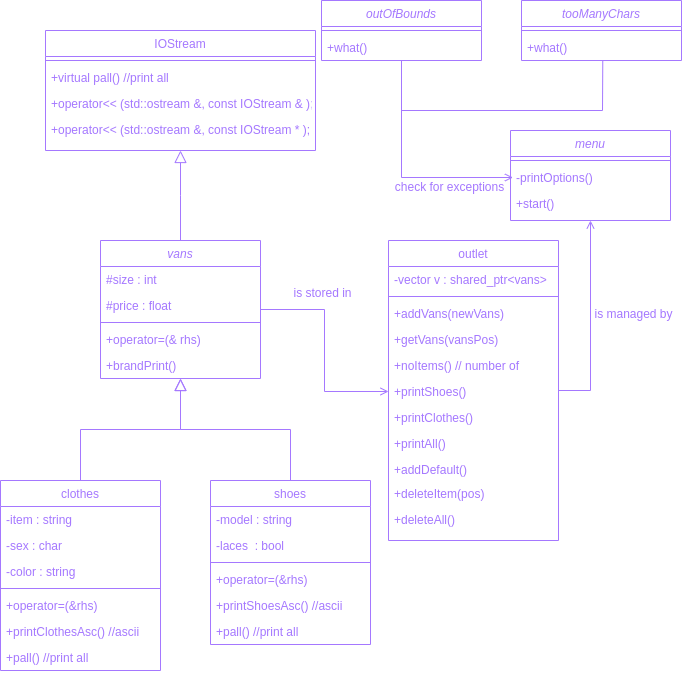

The diagram above was exported from draw.io. Its source (the exported page's mxGraphModel, read from the mxfile embedded in the PNG):
<mxGraphModel dx="1050" dy="584" grid="0" gridSize="10" guides="1" tooltips="1" connect="1" arrows="1" fold="1" page="0" pageScale="1" pageWidth="827" pageHeight="1169" math="0" shadow="0">
  <root>
    <mxCell id="WIyWlLk6GJQsqaUBKTNV-0" />
    <mxCell id="WIyWlLk6GJQsqaUBKTNV-1" parent="WIyWlLk6GJQsqaUBKTNV-0" />
    <mxCell id="zkfFHV4jXpPFQw0GAbJ--0" value="vans" style="swimlane;fontStyle=2;align=center;verticalAlign=top;childLayout=stackLayout;horizontal=1;startSize=26;horizontalStack=0;resizeParent=1;resizeLast=0;collapsible=1;marginBottom=0;rounded=0;shadow=0;strokeWidth=1;fontColor=#A578FF;fillColor=none;strokeColor=#A578FF;" parent="WIyWlLk6GJQsqaUBKTNV-1" vertex="1">
      <mxGeometry x="179" y="380" width="160" height="138" as="geometry">
        <mxRectangle x="230" y="140" width="160" height="26" as="alternateBounds" />
      </mxGeometry>
    </mxCell>
    <mxCell id="zkfFHV4jXpPFQw0GAbJ--1" value="#size : int" style="text;align=left;verticalAlign=top;spacingLeft=4;spacingRight=4;overflow=hidden;rotatable=0;points=[[0,0.5],[1,0.5]];portConstraint=eastwest;fontColor=#A578FF;" parent="zkfFHV4jXpPFQw0GAbJ--0" vertex="1">
      <mxGeometry y="26" width="160" height="26" as="geometry" />
    </mxCell>
    <mxCell id="zkfFHV4jXpPFQw0GAbJ--2" value="#price : float" style="text;align=left;verticalAlign=top;spacingLeft=4;spacingRight=4;overflow=hidden;rotatable=0;points=[[0,0.5],[1,0.5]];portConstraint=eastwest;rounded=0;shadow=0;html=0;fontColor=#A578FF;" parent="zkfFHV4jXpPFQw0GAbJ--0" vertex="1">
      <mxGeometry y="52" width="160" height="26" as="geometry" />
    </mxCell>
    <mxCell id="zkfFHV4jXpPFQw0GAbJ--4" value="" style="line;html=1;strokeWidth=1;align=left;verticalAlign=middle;spacingTop=-1;spacingLeft=3;spacingRight=3;rotatable=0;labelPosition=right;points=[];portConstraint=eastwest;fontColor=#A578FF;fillColor=none;strokeColor=#A578FF;" parent="zkfFHV4jXpPFQw0GAbJ--0" vertex="1">
      <mxGeometry y="78" width="160" height="8" as="geometry" />
    </mxCell>
    <mxCell id="zkfFHV4jXpPFQw0GAbJ--5" value="+operator=(&amp; rhs)" style="text;align=left;verticalAlign=top;spacingLeft=4;spacingRight=4;overflow=hidden;rotatable=0;points=[[0,0.5],[1,0.5]];portConstraint=eastwest;fontColor=#A578FF;" parent="zkfFHV4jXpPFQw0GAbJ--0" vertex="1">
      <mxGeometry y="86" width="160" height="26" as="geometry" />
    </mxCell>
    <mxCell id="fksvirJrKcCHfL0U4cV6-16" value="+brandPrint()" style="text;align=left;verticalAlign=top;spacingLeft=4;spacingRight=4;overflow=hidden;rotatable=0;points=[[0,0.5],[1,0.5]];portConstraint=eastwest;fontColor=#A578FF;" parent="zkfFHV4jXpPFQw0GAbJ--0" vertex="1">
      <mxGeometry y="112" width="160" height="26" as="geometry" />
    </mxCell>
    <mxCell id="zkfFHV4jXpPFQw0GAbJ--6" value="clothes" style="swimlane;fontStyle=0;align=center;verticalAlign=top;childLayout=stackLayout;horizontal=1;startSize=26;horizontalStack=0;resizeParent=1;resizeLast=0;collapsible=1;marginBottom=0;rounded=0;shadow=0;strokeWidth=1;fontColor=#A578FF;fillColor=none;strokeColor=#A578FF;" parent="WIyWlLk6GJQsqaUBKTNV-1" vertex="1">
      <mxGeometry x="79" y="620" width="160" height="190" as="geometry">
        <mxRectangle x="130" y="380" width="160" height="26" as="alternateBounds" />
      </mxGeometry>
    </mxCell>
    <mxCell id="zkfFHV4jXpPFQw0GAbJ--7" value="-item : string" style="text;align=left;verticalAlign=top;spacingLeft=4;spacingRight=4;overflow=hidden;rotatable=0;points=[[0,0.5],[1,0.5]];portConstraint=eastwest;fontColor=#A578FF;" parent="zkfFHV4jXpPFQw0GAbJ--6" vertex="1">
      <mxGeometry y="26" width="160" height="26" as="geometry" />
    </mxCell>
    <mxCell id="fksvirJrKcCHfL0U4cV6-23" value="-sex : char" style="text;align=left;verticalAlign=top;spacingLeft=4;spacingRight=4;overflow=hidden;rotatable=0;points=[[0,0.5],[1,0.5]];portConstraint=eastwest;fontColor=#A578FF;" parent="zkfFHV4jXpPFQw0GAbJ--6" vertex="1">
      <mxGeometry y="52" width="160" height="26" as="geometry" />
    </mxCell>
    <mxCell id="fksvirJrKcCHfL0U4cV6-22" value="-color : string" style="text;align=left;verticalAlign=top;spacingLeft=4;spacingRight=4;overflow=hidden;rotatable=0;points=[[0,0.5],[1,0.5]];portConstraint=eastwest;fontColor=#A578FF;" parent="zkfFHV4jXpPFQw0GAbJ--6" vertex="1">
      <mxGeometry y="78" width="160" height="26" as="geometry" />
    </mxCell>
    <mxCell id="zkfFHV4jXpPFQw0GAbJ--9" value="" style="line;html=1;strokeWidth=1;align=left;verticalAlign=middle;spacingTop=-1;spacingLeft=3;spacingRight=3;rotatable=0;labelPosition=right;points=[];portConstraint=eastwest;fontColor=#A578FF;fillColor=none;strokeColor=#A578FF;" parent="zkfFHV4jXpPFQw0GAbJ--6" vertex="1">
      <mxGeometry y="104" width="160" height="8" as="geometry" />
    </mxCell>
    <mxCell id="zkfFHV4jXpPFQw0GAbJ--10" value="+operator=(&amp;rhs)" style="text;align=left;verticalAlign=top;spacingLeft=4;spacingRight=4;overflow=hidden;rotatable=0;points=[[0,0.5],[1,0.5]];portConstraint=eastwest;fontStyle=0;fontColor=#A578FF;" parent="zkfFHV4jXpPFQw0GAbJ--6" vertex="1">
      <mxGeometry y="112" width="160" height="26" as="geometry" />
    </mxCell>
    <mxCell id="fksvirJrKcCHfL0U4cV6-21" value="+printClothesAsc() //ascii" style="text;align=left;verticalAlign=top;spacingLeft=4;spacingRight=4;overflow=hidden;rotatable=0;points=[[0,0.5],[1,0.5]];portConstraint=eastwest;fontColor=#A578FF;" parent="zkfFHV4jXpPFQw0GAbJ--6" vertex="1">
      <mxGeometry y="138" width="160" height="26" as="geometry" />
    </mxCell>
    <mxCell id="zkfFHV4jXpPFQw0GAbJ--11" value="+pall() //print all" style="text;align=left;verticalAlign=top;spacingLeft=4;spacingRight=4;overflow=hidden;rotatable=0;points=[[0,0.5],[1,0.5]];portConstraint=eastwest;fontColor=#A578FF;" parent="zkfFHV4jXpPFQw0GAbJ--6" vertex="1">
      <mxGeometry y="164" width="160" height="26" as="geometry" />
    </mxCell>
    <mxCell id="zkfFHV4jXpPFQw0GAbJ--12" value="" style="endArrow=block;endSize=10;endFill=0;shadow=0;strokeWidth=1;rounded=0;edgeStyle=elbowEdgeStyle;elbow=vertical;fontColor=#A578FF;strokeColor=#A578FF;" parent="WIyWlLk6GJQsqaUBKTNV-1" source="zkfFHV4jXpPFQw0GAbJ--6" target="zkfFHV4jXpPFQw0GAbJ--0" edge="1">
      <mxGeometry width="160" relative="1" as="geometry">
        <mxPoint x="159" y="463" as="sourcePoint" />
        <mxPoint x="159" y="463" as="targetPoint" />
      </mxGeometry>
    </mxCell>
    <mxCell id="zkfFHV4jXpPFQw0GAbJ--13" value="shoes" style="swimlane;fontStyle=0;align=center;verticalAlign=top;childLayout=stackLayout;horizontal=1;startSize=26;horizontalStack=0;resizeParent=1;resizeLast=0;collapsible=1;marginBottom=0;rounded=0;shadow=0;strokeWidth=1;fontColor=#A578FF;strokeColor=#A578FF;fillColor=none;" parent="WIyWlLk6GJQsqaUBKTNV-1" vertex="1">
      <mxGeometry x="289" y="620" width="160" height="164" as="geometry">
        <mxRectangle x="340" y="380" width="170" height="26" as="alternateBounds" />
      </mxGeometry>
    </mxCell>
    <mxCell id="fksvirJrKcCHfL0U4cV6-17" value="-model : string" style="text;align=left;verticalAlign=top;spacingLeft=4;spacingRight=4;overflow=hidden;rotatable=0;points=[[0,0.5],[1,0.5]];portConstraint=eastwest;fontColor=#A578FF;" parent="zkfFHV4jXpPFQw0GAbJ--13" vertex="1">
      <mxGeometry y="26" width="160" height="26" as="geometry" />
    </mxCell>
    <mxCell id="zkfFHV4jXpPFQw0GAbJ--8" value="-laces  : bool" style="text;align=left;verticalAlign=top;spacingLeft=4;spacingRight=4;overflow=hidden;rotatable=0;points=[[0,0.5],[1,0.5]];portConstraint=eastwest;rounded=0;shadow=0;html=0;fontColor=#A578FF;" parent="zkfFHV4jXpPFQw0GAbJ--13" vertex="1">
      <mxGeometry y="52" width="160" height="26" as="geometry" />
    </mxCell>
    <mxCell id="zkfFHV4jXpPFQw0GAbJ--15" value="" style="line;html=1;strokeWidth=1;align=left;verticalAlign=middle;spacingTop=-1;spacingLeft=3;spacingRight=3;rotatable=0;labelPosition=right;points=[];portConstraint=eastwest;fontColor=#A578FF;strokeColor=#A578FF;" parent="zkfFHV4jXpPFQw0GAbJ--13" vertex="1">
      <mxGeometry y="78" width="160" height="8" as="geometry" />
    </mxCell>
    <mxCell id="fksvirJrKcCHfL0U4cV6-18" value="+operator=(&amp;rhs)" style="text;align=left;verticalAlign=top;spacingLeft=4;spacingRight=4;overflow=hidden;rotatable=0;points=[[0,0.5],[1,0.5]];portConstraint=eastwest;fontStyle=0;fontColor=#A578FF;" parent="zkfFHV4jXpPFQw0GAbJ--13" vertex="1">
      <mxGeometry y="86" width="160" height="26" as="geometry" />
    </mxCell>
    <mxCell id="fksvirJrKcCHfL0U4cV6-20" value="+printShoesAsc() //ascii" style="text;align=left;verticalAlign=top;spacingLeft=4;spacingRight=4;overflow=hidden;rotatable=0;points=[[0,0.5],[1,0.5]];portConstraint=eastwest;fontColor=#A578FF;" parent="zkfFHV4jXpPFQw0GAbJ--13" vertex="1">
      <mxGeometry y="112" width="160" height="26" as="geometry" />
    </mxCell>
    <mxCell id="fksvirJrKcCHfL0U4cV6-19" value="+pall() //print all" style="text;align=left;verticalAlign=top;spacingLeft=4;spacingRight=4;overflow=hidden;rotatable=0;points=[[0,0.5],[1,0.5]];portConstraint=eastwest;fontColor=#A578FF;" parent="zkfFHV4jXpPFQw0GAbJ--13" vertex="1">
      <mxGeometry y="138" width="160" height="26" as="geometry" />
    </mxCell>
    <mxCell id="zkfFHV4jXpPFQw0GAbJ--16" value="" style="endArrow=block;endSize=10;endFill=0;shadow=0;strokeWidth=1;rounded=0;edgeStyle=elbowEdgeStyle;elbow=vertical;fontColor=#A578FF;strokeColor=#A578FF;" parent="WIyWlLk6GJQsqaUBKTNV-1" source="zkfFHV4jXpPFQw0GAbJ--13" target="zkfFHV4jXpPFQw0GAbJ--0" edge="1">
      <mxGeometry width="160" relative="1" as="geometry">
        <mxPoint x="169" y="633" as="sourcePoint" />
        <mxPoint x="269" y="531" as="targetPoint" />
      </mxGeometry>
    </mxCell>
    <mxCell id="zkfFHV4jXpPFQw0GAbJ--17" value="outlet" style="swimlane;fontStyle=0;align=center;verticalAlign=top;childLayout=stackLayout;horizontal=1;startSize=26;horizontalStack=0;resizeParent=1;resizeLast=0;collapsible=1;marginBottom=0;rounded=0;shadow=0;strokeWidth=1;fontColor=#A578FF;swimlaneFillColor=none;fillColor=none;strokeColor=#A578FF;" parent="WIyWlLk6GJQsqaUBKTNV-1" vertex="1">
      <mxGeometry x="467" y="380" width="170" height="300" as="geometry">
        <mxRectangle x="550" y="140" width="160" height="26" as="alternateBounds" />
      </mxGeometry>
    </mxCell>
    <mxCell id="zkfFHV4jXpPFQw0GAbJ--18" value="-vector v : shared_ptr&lt;vans&gt;" style="text;align=left;verticalAlign=top;spacingLeft=4;spacingRight=4;overflow=hidden;rotatable=0;points=[[0,0.5],[1,0.5]];portConstraint=eastwest;fontColor=#A578FF;" parent="zkfFHV4jXpPFQw0GAbJ--17" vertex="1">
      <mxGeometry y="26" width="170" height="26" as="geometry" />
    </mxCell>
    <mxCell id="zkfFHV4jXpPFQw0GAbJ--23" value="" style="line;html=1;strokeWidth=1;align=left;verticalAlign=middle;spacingTop=-1;spacingLeft=3;spacingRight=3;rotatable=0;labelPosition=right;points=[];portConstraint=eastwest;fontColor=#A578FF;fillColor=none;strokeColor=#A578FF;" parent="zkfFHV4jXpPFQw0GAbJ--17" vertex="1">
      <mxGeometry y="52" width="170" height="8" as="geometry" />
    </mxCell>
    <mxCell id="zkfFHV4jXpPFQw0GAbJ--24" value="+addVans(newVans)" style="text;align=left;verticalAlign=top;spacingLeft=4;spacingRight=4;overflow=hidden;rotatable=0;points=[[0,0.5],[1,0.5]];portConstraint=eastwest;fontColor=#A578FF;" parent="zkfFHV4jXpPFQw0GAbJ--17" vertex="1">
      <mxGeometry y="60" width="170" height="26" as="geometry" />
    </mxCell>
    <mxCell id="zkfFHV4jXpPFQw0GAbJ--25" value="+getVans(vansPos)" style="text;align=left;verticalAlign=top;spacingLeft=4;spacingRight=4;overflow=hidden;rotatable=0;points=[[0,0.5],[1,0.5]];portConstraint=eastwest;fontColor=#A578FF;" parent="zkfFHV4jXpPFQw0GAbJ--17" vertex="1">
      <mxGeometry y="86" width="170" height="26" as="geometry" />
    </mxCell>
    <mxCell id="fksvirJrKcCHfL0U4cV6-26" value="+noItems() // number of" style="text;align=left;verticalAlign=top;spacingLeft=4;spacingRight=4;overflow=hidden;rotatable=0;points=[[0,0.5],[1,0.5]];portConstraint=eastwest;fontColor=#A578FF;" parent="zkfFHV4jXpPFQw0GAbJ--17" vertex="1">
      <mxGeometry y="112" width="170" height="26" as="geometry" />
    </mxCell>
    <mxCell id="fksvirJrKcCHfL0U4cV6-24" value="+printShoes()" style="text;align=left;verticalAlign=top;spacingLeft=4;spacingRight=4;overflow=hidden;rotatable=0;points=[[0,0.5],[1,0.5]];portConstraint=eastwest;fontColor=#A578FF;" parent="zkfFHV4jXpPFQw0GAbJ--17" vertex="1">
      <mxGeometry y="138" width="170" height="26" as="geometry" />
    </mxCell>
    <mxCell id="fksvirJrKcCHfL0U4cV6-29" value="+printClothes()" style="text;align=left;verticalAlign=top;spacingLeft=4;spacingRight=4;overflow=hidden;rotatable=0;points=[[0,0.5],[1,0.5]];portConstraint=eastwest;fontColor=#A578FF;" parent="zkfFHV4jXpPFQw0GAbJ--17" vertex="1">
      <mxGeometry y="164" width="170" height="26" as="geometry" />
    </mxCell>
    <mxCell id="fksvirJrKcCHfL0U4cV6-32" value="+printAll()" style="text;align=left;verticalAlign=top;spacingLeft=4;spacingRight=4;overflow=hidden;rotatable=0;points=[[0,0.5],[1,0.5]];portConstraint=eastwest;fontColor=#A578FF;" parent="zkfFHV4jXpPFQw0GAbJ--17" vertex="1">
      <mxGeometry y="190" width="170" height="26" as="geometry" />
    </mxCell>
    <mxCell id="fksvirJrKcCHfL0U4cV6-30" value="+addDefault()" style="text;align=left;verticalAlign=top;spacingLeft=4;spacingRight=4;overflow=hidden;rotatable=0;points=[[0,0.5],[1,0.5]];portConstraint=eastwest;fontColor=#A578FF;" parent="zkfFHV4jXpPFQw0GAbJ--17" vertex="1">
      <mxGeometry y="216" width="170" height="24" as="geometry" />
    </mxCell>
    <mxCell id="fksvirJrKcCHfL0U4cV6-31" value="+deleteItem(pos)" style="text;align=left;verticalAlign=top;spacingLeft=4;spacingRight=4;overflow=hidden;rotatable=0;points=[[0,0.5],[1,0.5]];portConstraint=eastwest;fontColor=#A578FF;" parent="zkfFHV4jXpPFQw0GAbJ--17" vertex="1">
      <mxGeometry y="240" width="170" height="26" as="geometry" />
    </mxCell>
    <mxCell id="fksvirJrKcCHfL0U4cV6-33" value="+deleteAll()" style="text;align=left;verticalAlign=top;spacingLeft=4;spacingRight=4;overflow=hidden;rotatable=0;points=[[0,0.5],[1,0.5]];portConstraint=eastwest;fontColor=#A578FF;" parent="zkfFHV4jXpPFQw0GAbJ--17" vertex="1">
      <mxGeometry y="266" width="170" height="26" as="geometry" />
    </mxCell>
    <mxCell id="zkfFHV4jXpPFQw0GAbJ--26" value="" style="endArrow=open;shadow=0;strokeWidth=1;rounded=0;endFill=1;edgeStyle=elbowEdgeStyle;elbow=vertical;entryX=0;entryY=0.5;entryDx=0;entryDy=0;fontColor=#A578FF;strokeColor=#A578FF;" parent="WIyWlLk6GJQsqaUBKTNV-1" source="zkfFHV4jXpPFQw0GAbJ--0" target="fksvirJrKcCHfL0U4cV6-24" edge="1">
      <mxGeometry x="0.5" y="41" relative="1" as="geometry">
        <mxPoint x="339" y="452" as="sourcePoint" />
        <mxPoint x="499" y="452" as="targetPoint" />
        <mxPoint x="-40" y="32" as="offset" />
      </mxGeometry>
    </mxCell>
    <mxCell id="zkfFHV4jXpPFQw0GAbJ--29" value="is stored in" style="text;html=1;resizable=0;points=[];;align=center;verticalAlign=middle;labelBackgroundColor=none;rounded=0;shadow=0;strokeWidth=1;fontSize=12;fontColor=#A578FF;" parent="zkfFHV4jXpPFQw0GAbJ--26" vertex="1" connectable="0">
      <mxGeometry x="0.5" y="49" relative="1" as="geometry">
        <mxPoint x="-15" y="-50" as="offset" />
      </mxGeometry>
    </mxCell>
    <mxCell id="fksvirJrKcCHfL0U4cV6-0" value="IOStream" style="swimlane;fontStyle=0;align=center;verticalAlign=top;childLayout=stackLayout;horizontal=1;startSize=26;horizontalStack=0;resizeParent=1;resizeLast=0;collapsible=1;marginBottom=0;rounded=0;shadow=0;strokeWidth=1;fontColor=#A578FF;fillColor=none;swimlaneFillColor=none;strokeColor=#A578FF;" parent="WIyWlLk6GJQsqaUBKTNV-1" vertex="1">
      <mxGeometry x="124" y="170" width="270" height="120" as="geometry">
        <mxRectangle x="340" y="380" width="170" height="26" as="alternateBounds" />
      </mxGeometry>
    </mxCell>
    <mxCell id="fksvirJrKcCHfL0U4cV6-2" value="" style="line;html=1;strokeWidth=1;align=left;verticalAlign=middle;spacingTop=-1;spacingLeft=3;spacingRight=3;rotatable=0;labelPosition=right;points=[];portConstraint=eastwest;fontColor=#A578FF;strokeColor=#A578FF;" parent="fksvirJrKcCHfL0U4cV6-0" vertex="1">
      <mxGeometry y="26" width="270" height="8" as="geometry" />
    </mxCell>
    <mxCell id="zkfFHV4jXpPFQw0GAbJ--19" value="+virtual pall() //print all" style="text;align=left;verticalAlign=top;spacingLeft=4;spacingRight=4;overflow=hidden;rotatable=0;points=[[0,0.5],[1,0.5]];portConstraint=eastwest;rounded=0;shadow=0;html=0;fontColor=#A578FF;" parent="fksvirJrKcCHfL0U4cV6-0" vertex="1">
      <mxGeometry y="34" width="270" height="26" as="geometry" />
    </mxCell>
    <mxCell id="fksvirJrKcCHfL0U4cV6-5" value="+operator&lt;&lt; (std::ostream &amp;, const IOStream &amp; );" style="text;align=left;verticalAlign=top;spacingLeft=4;spacingRight=4;overflow=hidden;rotatable=0;points=[[0,0.5],[1,0.5]];portConstraint=eastwest;rounded=0;shadow=0;html=0;fontColor=#A578FF;" parent="fksvirJrKcCHfL0U4cV6-0" vertex="1">
      <mxGeometry y="60" width="270" height="26" as="geometry" />
    </mxCell>
    <mxCell id="fksvirJrKcCHfL0U4cV6-6" value="+operator&lt;&lt; (std::ostream &amp;, const IOStream * );" style="text;align=left;verticalAlign=top;spacingLeft=4;spacingRight=4;overflow=hidden;rotatable=0;points=[[0,0.5],[1,0.5]];portConstraint=eastwest;rounded=0;shadow=0;html=0;fontColor=#A578FF;" parent="fksvirJrKcCHfL0U4cV6-0" vertex="1">
      <mxGeometry y="86" width="270" height="26" as="geometry" />
    </mxCell>
    <mxCell id="fksvirJrKcCHfL0U4cV6-3" value="" style="endArrow=block;endSize=10;endFill=0;shadow=0;strokeWidth=1;rounded=0;edgeStyle=elbowEdgeStyle;elbow=vertical;entryX=0.5;entryY=1;entryDx=0;entryDy=0;exitX=0.5;exitY=0;exitDx=0;exitDy=0;fontColor=#A578FF;strokeColor=#A578FF;" parent="WIyWlLk6GJQsqaUBKTNV-1" source="zkfFHV4jXpPFQw0GAbJ--0" target="fksvirJrKcCHfL0U4cV6-0" edge="1">
      <mxGeometry width="160" relative="1" as="geometry">
        <mxPoint x="259" y="320" as="sourcePoint" />
        <mxPoint x="269" y="468" as="targetPoint" />
      </mxGeometry>
    </mxCell>
    <mxCell id="fksvirJrKcCHfL0U4cV6-34" value="" style="endArrow=open;shadow=0;strokeWidth=1;rounded=0;endFill=1;edgeStyle=elbowEdgeStyle;elbow=vertical;exitX=1;exitY=0.5;exitDx=0;exitDy=0;entryX=0.5;entryY=1;entryDx=0;entryDy=0;fontColor=#A578FF;strokeColor=#A578FF;" parent="WIyWlLk6GJQsqaUBKTNV-1" source="fksvirJrKcCHfL0U4cV6-24" target="fksvirJrKcCHfL0U4cV6-36" edge="1">
      <mxGeometry x="0.5" y="41" relative="1" as="geometry">
        <mxPoint x="627" y="510" as="sourcePoint" />
        <mxPoint x="669" y="310" as="targetPoint" />
        <mxPoint x="-40" y="32" as="offset" />
        <Array as="points">
          <mxPoint x="649" y="530" />
        </Array>
      </mxGeometry>
    </mxCell>
    <mxCell id="fksvirJrKcCHfL0U4cV6-35" value="is managed by" style="text;html=1;resizable=0;points=[];;align=center;verticalAlign=middle;labelBackgroundColor=none;rounded=0;shadow=0;strokeWidth=1;fontSize=12;fontColor=#A578FF;" parent="fksvirJrKcCHfL0U4cV6-34" vertex="1" connectable="0">
      <mxGeometry x="0.5" y="49" relative="1" as="geometry">
        <mxPoint x="91" y="42" as="offset" />
      </mxGeometry>
    </mxCell>
    <mxCell id="fksvirJrKcCHfL0U4cV6-36" value="menu" style="swimlane;fontStyle=2;align=center;verticalAlign=top;childLayout=stackLayout;horizontal=1;startSize=26;horizontalStack=0;resizeParent=1;resizeLast=0;collapsible=1;marginBottom=0;rounded=0;shadow=0;strokeWidth=1;fontColor=#A578FF;strokeColor=#A578FF;fillColor=none;" parent="WIyWlLk6GJQsqaUBKTNV-1" vertex="1">
      <mxGeometry x="589" y="270" width="160" height="90" as="geometry">
        <mxRectangle x="230" y="140" width="160" height="26" as="alternateBounds" />
      </mxGeometry>
    </mxCell>
    <mxCell id="fksvirJrKcCHfL0U4cV6-39" value="" style="line;html=1;strokeWidth=1;align=left;verticalAlign=middle;spacingTop=-1;spacingLeft=3;spacingRight=3;rotatable=0;labelPosition=right;points=[];portConstraint=eastwest;fontColor=#A578FF;strokeColor=#A578FF;fillColor=none;" parent="fksvirJrKcCHfL0U4cV6-36" vertex="1">
      <mxGeometry y="26" width="160" height="8" as="geometry" />
    </mxCell>
    <mxCell id="fksvirJrKcCHfL0U4cV6-40" value="-printOptions()" style="text;align=left;verticalAlign=top;spacingLeft=4;spacingRight=4;overflow=hidden;rotatable=0;points=[[0,0.5],[1,0.5]];portConstraint=eastwest;fontColor=#A578FF;strokeColor=none;" parent="fksvirJrKcCHfL0U4cV6-36" vertex="1">
      <mxGeometry y="34" width="160" height="26" as="geometry" />
    </mxCell>
    <mxCell id="fksvirJrKcCHfL0U4cV6-41" value="+start()" style="text;align=left;verticalAlign=top;spacingLeft=4;spacingRight=4;overflow=hidden;rotatable=0;points=[[0,0.5],[1,0.5]];portConstraint=eastwest;fontColor=#A578FF;strokeColor=none;" parent="fksvirJrKcCHfL0U4cV6-36" vertex="1">
      <mxGeometry y="60" width="160" height="26" as="geometry" />
    </mxCell>
    <mxCell id="fksvirJrKcCHfL0U4cV6-57" value="" style="endArrow=open;shadow=0;strokeWidth=1;rounded=0;endFill=1;edgeStyle=elbowEdgeStyle;elbow=vertical;entryX=0;entryY=0.5;entryDx=0;entryDy=0;exitX=0.5;exitY=1;exitDx=0;exitDy=0;fontColor=#A578FF;strokeColor=#A578FF;" parent="WIyWlLk6GJQsqaUBKTNV-1" source="fksvirJrKcCHfL0U4cV6-62" edge="1">
      <mxGeometry x="0.5" y="41" relative="1" as="geometry">
        <mxPoint x="510" y="270" as="sourcePoint" />
        <mxPoint x="591.5" y="317" as="targetPoint" />
        <mxPoint x="-40" y="32" as="offset" />
        <Array as="points">
          <mxPoint x="520" y="317" />
        </Array>
      </mxGeometry>
    </mxCell>
    <mxCell id="fksvirJrKcCHfL0U4cV6-59" value="check for exceptions" style="text;html=1;align=center;verticalAlign=middle;resizable=0;points=[];autosize=1;strokeColor=none;fillColor=none;fontColor=#A578FF;" parent="WIyWlLk6GJQsqaUBKTNV-1" vertex="1">
      <mxGeometry x="463" y="312" width="130" height="30" as="geometry" />
    </mxCell>
    <mxCell id="fksvirJrKcCHfL0U4cV6-62" value="outOfBounds" style="swimlane;fontStyle=2;align=center;verticalAlign=top;childLayout=stackLayout;horizontal=1;startSize=26;horizontalStack=0;resizeParent=1;resizeLast=0;collapsible=1;marginBottom=0;rounded=0;shadow=0;strokeWidth=1;fontColor=#A578FF;strokeColor=#A578FF;fillColor=none;" parent="WIyWlLk6GJQsqaUBKTNV-1" vertex="1">
      <mxGeometry x="400" y="140" width="160" height="60" as="geometry">
        <mxRectangle x="230" y="140" width="160" height="26" as="alternateBounds" />
      </mxGeometry>
    </mxCell>
    <mxCell id="fksvirJrKcCHfL0U4cV6-63" value="" style="line;html=1;strokeWidth=1;align=left;verticalAlign=middle;spacingTop=-1;spacingLeft=3;spacingRight=3;rotatable=0;labelPosition=right;points=[];portConstraint=eastwest;fontColor=#A578FF;strokeColor=#A578FF;" parent="fksvirJrKcCHfL0U4cV6-62" vertex="1">
      <mxGeometry y="26" width="160" height="8" as="geometry" />
    </mxCell>
    <mxCell id="fksvirJrKcCHfL0U4cV6-64" value="+what()" style="text;align=left;verticalAlign=top;spacingLeft=4;spacingRight=4;overflow=hidden;rotatable=0;points=[[0,0.5],[1,0.5]];portConstraint=eastwest;fontColor=#A578FF;strokeColor=none;" parent="fksvirJrKcCHfL0U4cV6-62" vertex="1">
      <mxGeometry y="34" width="160" height="26" as="geometry" />
    </mxCell>
    <mxCell id="fksvirJrKcCHfL0U4cV6-66" value="tooManyChars" style="swimlane;fontStyle=2;align=center;verticalAlign=top;childLayout=stackLayout;horizontal=1;startSize=26;horizontalStack=0;resizeParent=1;resizeLast=0;collapsible=1;marginBottom=0;rounded=0;shadow=0;strokeWidth=1;fontColor=#A578FF;strokeColor=#A578FF;fillColor=none;" parent="WIyWlLk6GJQsqaUBKTNV-1" vertex="1">
      <mxGeometry x="600" y="140" width="160" height="60" as="geometry">
        <mxRectangle x="230" y="140" width="160" height="26" as="alternateBounds" />
      </mxGeometry>
    </mxCell>
    <mxCell id="fksvirJrKcCHfL0U4cV6-67" value="" style="line;html=1;strokeWidth=1;align=left;verticalAlign=middle;spacingTop=-1;spacingLeft=3;spacingRight=3;rotatable=0;labelPosition=right;points=[];portConstraint=eastwest;fontColor=#A578FF;strokeColor=#A578FF;" parent="fksvirJrKcCHfL0U4cV6-66" vertex="1">
      <mxGeometry y="26" width="160" height="8" as="geometry" />
    </mxCell>
    <mxCell id="fksvirJrKcCHfL0U4cV6-68" value="+what()" style="text;align=left;verticalAlign=top;spacingLeft=4;spacingRight=4;overflow=hidden;rotatable=0;points=[[0,0.5],[1,0.5]];portConstraint=eastwest;fontColor=#A578FF;strokeColor=none;" parent="fksvirJrKcCHfL0U4cV6-66" vertex="1">
      <mxGeometry y="34" width="160" height="26" as="geometry" />
    </mxCell>
    <mxCell id="fksvirJrKcCHfL0U4cV6-69" value="" style="endArrow=none;html=1;rounded=0;entryX=0.508;entryY=0.992;entryDx=0;entryDy=0;entryPerimeter=0;fontColor=#A578FF;fillColor=#e1d5e7;strokeColor=#A578FF;" parent="WIyWlLk6GJQsqaUBKTNV-1" target="fksvirJrKcCHfL0U4cV6-68" edge="1">
      <mxGeometry width="50" height="50" relative="1" as="geometry">
        <mxPoint x="480" y="250" as="sourcePoint" />
        <mxPoint x="440" y="350" as="targetPoint" />
        <Array as="points">
          <mxPoint x="681" y="250" />
        </Array>
      </mxGeometry>
    </mxCell>
  </root>
</mxGraphModel>